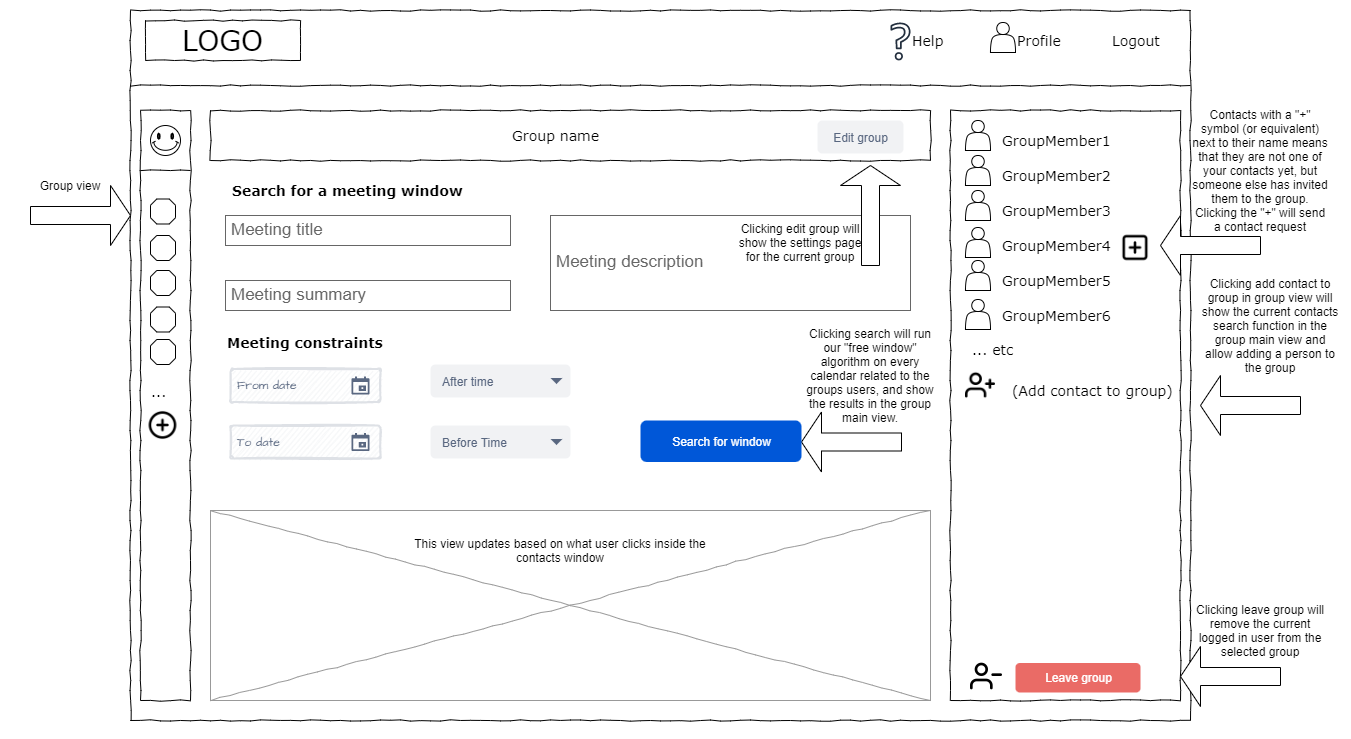

The diagram above was exported from draw.io. Its source (the exported page's mxGraphModel, read from the mxfile embedded in the PNG):
<mxGraphModel dx="1893" dy="-423" grid="1" gridSize="10" guides="1" tooltips="1" connect="1" arrows="1" fold="1" page="1" pageScale="1" pageWidth="1100" pageHeight="850" background="#ffffff" math="0" shadow="0">
  <root>
    <mxCell id="0" />
    <mxCell id="1" parent="0" />
    <mxCell id="11eux12LOQPgP8-3jukl-22" value="" style="whiteSpace=wrap;html=1;rounded=0;shadow=0;labelBackgroundColor=none;strokeColor=#000000;strokeWidth=1;fillColor=none;fontFamily=Verdana;fontSize=12;fontColor=#000000;align=center;comic=1;" parent="1" vertex="1">
      <mxGeometry x="20" y="860" width="1060" height="710" as="geometry" />
    </mxCell>
    <mxCell id="11eux12LOQPgP8-3jukl-23" value="LOGO" style="whiteSpace=wrap;html=1;rounded=0;shadow=0;labelBackgroundColor=none;strokeWidth=1;fontFamily=Verdana;fontSize=28;align=center;comic=1;" parent="1" vertex="1">
      <mxGeometry x="35" y="870" width="155" height="40" as="geometry" />
    </mxCell>
    <mxCell id="11eux12LOQPgP8-3jukl-24" value="Profile" style="text;html=1;points=[];align=left;verticalAlign=top;spacingTop=-4;fontSize=14;fontFamily=Verdana" parent="1" vertex="1">
      <mxGeometry x="905" y="880" width="60" height="20" as="geometry" />
    </mxCell>
    <mxCell id="11eux12LOQPgP8-3jukl-25" value="Logout" style="text;html=1;points=[];align=left;verticalAlign=top;spacingTop=-4;fontSize=14;fontFamily=Verdana" parent="1" vertex="1">
      <mxGeometry x="1000" y="880" width="60" height="20" as="geometry" />
    </mxCell>
    <mxCell id="11eux12LOQPgP8-3jukl-26" value="" style="whiteSpace=wrap;html=1;rounded=0;shadow=0;labelBackgroundColor=none;strokeWidth=1;fillColor=none;fontFamily=Verdana;fontSize=12;align=center;comic=1;" parent="1" vertex="1">
      <mxGeometry x="30" y="960" width="50" height="590" as="geometry" />
    </mxCell>
    <mxCell id="11eux12LOQPgP8-3jukl-27" value="" style="line;strokeWidth=1;html=1;rounded=0;shadow=0;labelBackgroundColor=none;fillColor=none;fontFamily=Verdana;fontSize=14;fontColor=#000000;align=center;comic=1;" parent="1" vertex="1">
      <mxGeometry x="20" y="930" width="1060" height="10" as="geometry" />
    </mxCell>
    <mxCell id="11eux12LOQPgP8-3jukl-28" value="" style="whiteSpace=wrap;html=1;rounded=0;shadow=0;labelBackgroundColor=none;strokeWidth=1;fillColor=none;fontFamily=Verdana;fontSize=12;align=center;comic=1;" parent="1" vertex="1">
      <mxGeometry x="100" y="960" width="720" height="50" as="geometry" />
    </mxCell>
    <mxCell id="11eux12LOQPgP8-3jukl-29" value="Group name" style="text;html=1;points=[];align=left;verticalAlign=top;spacingTop=-4;fontSize=14;fontFamily=Verdana" parent="1" vertex="1">
      <mxGeometry x="400" y="975" width="60" height="20" as="geometry" />
    </mxCell>
    <mxCell id="11eux12LOQPgP8-3jukl-31" value="" style="verticalLabelPosition=bottom;shadow=0;dashed=0;align=center;html=1;verticalAlign=top;strokeWidth=1;shape=mxgraph.mockup.graphics.simpleIcon;strokeColor=#999999;rounded=0;labelBackgroundColor=none;fontFamily=Verdana;fontSize=14;fontColor=#000000;comic=1;" parent="1" vertex="1">
      <mxGeometry x="100" y="1360" width="720" height="190" as="geometry" />
    </mxCell>
    <mxCell id="11eux12LOQPgP8-3jukl-32" value="" style="whiteSpace=wrap;html=1;rounded=0;shadow=0;labelBackgroundColor=none;strokeWidth=1;fillColor=none;fontFamily=Verdana;fontSize=12;align=center;comic=1;" parent="1" vertex="1">
      <mxGeometry x="840" y="960" width="230" height="590" as="geometry" />
    </mxCell>
    <mxCell id="11eux12LOQPgP8-3jukl-38" value="..." style="text;html=1;points=[];align=left;verticalAlign=top;spacingTop=-4;fontSize=14;fontFamily=Verdana" parent="1" vertex="1">
      <mxGeometry x="39" y="1231" width="31" height="20" as="geometry" />
    </mxCell>
    <mxCell id="11eux12LOQPgP8-3jukl-42" value="GroupMember1" style="text;html=1;points=[];align=left;verticalAlign=top;spacingTop=-4;fontSize=14;fontFamily=Verdana" parent="1" vertex="1">
      <mxGeometry x="890" y="980" width="140" height="20" as="geometry" />
    </mxCell>
    <mxCell id="11eux12LOQPgP8-3jukl-43" value="GroupMember2" style="text;html=1;points=[];align=left;verticalAlign=top;spacingTop=-4;fontSize=14;fontFamily=Verdana" parent="1" vertex="1">
      <mxGeometry x="890" y="1015" width="140" height="20" as="geometry" />
    </mxCell>
    <mxCell id="11eux12LOQPgP8-3jukl-44" value="GroupMember3" style="text;html=1;points=[];align=left;verticalAlign=top;spacingTop=-4;fontSize=14;fontFamily=Verdana" parent="1" vertex="1">
      <mxGeometry x="890" y="1050" width="140" height="20" as="geometry" />
    </mxCell>
    <mxCell id="11eux12LOQPgP8-3jukl-45" value="GroupMember4" style="text;html=1;points=[];align=left;verticalAlign=top;spacingTop=-4;fontSize=14;fontFamily=Verdana" parent="1" vertex="1">
      <mxGeometry x="890" y="1085" width="140" height="20" as="geometry" />
    </mxCell>
    <mxCell id="11eux12LOQPgP8-3jukl-46" value="GroupMember5" style="text;html=1;points=[];align=left;verticalAlign=top;spacingTop=-4;fontSize=14;fontFamily=Verdana" parent="1" vertex="1">
      <mxGeometry x="890" y="1120" width="140" height="20" as="geometry" />
    </mxCell>
    <mxCell id="11eux12LOQPgP8-3jukl-47" value="GroupMember6" style="text;html=1;points=[];align=left;verticalAlign=top;spacingTop=-4;fontSize=14;fontFamily=Verdana" parent="1" vertex="1">
      <mxGeometry x="890" y="1155" width="140" height="20" as="geometry" />
    </mxCell>
    <mxCell id="11eux12LOQPgP8-3jukl-48" value="" style="verticalLabelPosition=bottom;verticalAlign=top;html=1;shape=mxgraph.basic.smiley" parent="1" vertex="1">
      <mxGeometry x="40" y="975" width="30" height="30" as="geometry" />
    </mxCell>
    <mxCell id="11eux12LOQPgP8-3jukl-49" value="" style="verticalLabelPosition=bottom;verticalAlign=top;html=1;shape=mxgraph.basic.polygon;polyCoords=[[0.25,0],[0.75,0],[1,0.25],[1,0.75],[0.75,1],[0.25,1],[0,0.75],[0,0.25]];polyline=0;" parent="1" vertex="1">
      <mxGeometry x="40" y="1048.5" width="25" height="25" as="geometry" />
    </mxCell>
    <mxCell id="11eux12LOQPgP8-3jukl-50" value="" style="verticalLabelPosition=bottom;verticalAlign=top;html=1;shape=mxgraph.basic.polygon;polyCoords=[[0.25,0],[0.75,0],[1,0.25],[1,0.75],[0.75,1],[0.25,1],[0,0.75],[0,0.25]];polyline=0;" parent="1" vertex="1">
      <mxGeometry x="40" y="1085" width="25" height="25" as="geometry" />
    </mxCell>
    <mxCell id="11eux12LOQPgP8-3jukl-51" value="" style="verticalLabelPosition=bottom;verticalAlign=top;html=1;shape=mxgraph.basic.polygon;polyCoords=[[0.25,0],[0.75,0],[1,0.25],[1,0.75],[0.75,1],[0.25,1],[0,0.75],[0,0.25]];polyline=0;" parent="1" vertex="1">
      <mxGeometry x="40" y="1120" width="25" height="25" as="geometry" />
    </mxCell>
    <mxCell id="11eux12LOQPgP8-3jukl-52" value="" style="verticalLabelPosition=bottom;verticalAlign=top;html=1;shape=mxgraph.basic.polygon;polyCoords=[[0.25,0],[0.75,0],[1,0.25],[1,0.75],[0.75,1],[0.25,1],[0,0.75],[0,0.25]];polyline=0;" parent="1" vertex="1">
      <mxGeometry x="40" y="1156.5" width="25" height="25" as="geometry" />
    </mxCell>
    <mxCell id="11eux12LOQPgP8-3jukl-53" value="" style="verticalLabelPosition=bottom;verticalAlign=top;html=1;shape=mxgraph.basic.polygon;polyCoords=[[0.25,0],[0.75,0],[1,0.25],[1,0.75],[0.75,1],[0.25,1],[0,0.75],[0,0.25]];polyline=0;" parent="1" vertex="1">
      <mxGeometry x="40" y="1189" width="25" height="25" as="geometry" />
    </mxCell>
    <mxCell id="11eux12LOQPgP8-3jukl-54" value="... etc" style="text;html=1;points=[];align=left;verticalAlign=top;spacingTop=-4;fontSize=14;fontFamily=Verdana" parent="1" vertex="1">
      <mxGeometry x="860" y="1189" width="170" height="20" as="geometry" />
    </mxCell>
    <mxCell id="11eux12LOQPgP8-3jukl-55" value="(Add contact to group)" style="text;html=1;points=[];align=left;verticalAlign=top;spacingTop=-4;fontSize=14;fontFamily=Verdana" parent="1" vertex="1">
      <mxGeometry x="900" y="1230" width="120" height="20" as="geometry" />
    </mxCell>
    <mxCell id="11eux12LOQPgP8-3jukl-56" style="edgeStyle=orthogonalEdgeStyle;rounded=0;orthogonalLoop=1;jettySize=auto;html=1;exitX=0.5;exitY=1;exitDx=0;exitDy=0;" parent="1" source="11eux12LOQPgP8-3jukl-22" target="11eux12LOQPgP8-3jukl-22" edge="1">
      <mxGeometry relative="1" as="geometry" />
    </mxCell>
    <mxCell id="11eux12LOQPgP8-3jukl-57" value="Help" style="text;html=1;points=[];align=left;verticalAlign=top;spacingTop=-4;fontSize=14;fontFamily=Verdana" parent="1" vertex="1">
      <mxGeometry x="800" y="880" width="60" height="20" as="geometry" />
    </mxCell>
    <mxCell id="11eux12LOQPgP8-3jukl-58" value="" style="sketch=0;outlineConnect=0;fontColor=#232F3E;gradientColor=none;fillColor=#232F3E;strokeColor=none;dashed=0;verticalLabelPosition=bottom;verticalAlign=top;align=center;html=1;fontSize=12;fontStyle=0;aspect=fixed;pointerEvents=1;shape=mxgraph.aws4.question;" parent="1" vertex="1">
      <mxGeometry x="780.03" y="872" width="19.97" height="38" as="geometry" />
    </mxCell>
    <mxCell id="11eux12LOQPgP8-3jukl-59" value="" style="shape=actor;whiteSpace=wrap;html=1;" parent="1" vertex="1">
      <mxGeometry x="880" y="872" width="25" height="30" as="geometry" />
    </mxCell>
    <mxCell id="11eux12LOQPgP8-3jukl-60" value="" style="shape=actor;whiteSpace=wrap;html=1;" parent="1" vertex="1">
      <mxGeometry x="855" y="970" width="25" height="30" as="geometry" />
    </mxCell>
    <mxCell id="11eux12LOQPgP8-3jukl-61" value="" style="shape=actor;whiteSpace=wrap;html=1;" parent="1" vertex="1">
      <mxGeometry x="855" y="1005" width="25" height="30" as="geometry" />
    </mxCell>
    <mxCell id="11eux12LOQPgP8-3jukl-62" value="" style="shape=actor;whiteSpace=wrap;html=1;" parent="1" vertex="1">
      <mxGeometry x="855" y="1040" width="25" height="30" as="geometry" />
    </mxCell>
    <mxCell id="11eux12LOQPgP8-3jukl-63" value="" style="shape=actor;whiteSpace=wrap;html=1;" parent="1" vertex="1">
      <mxGeometry x="855" y="1077" width="25" height="30" as="geometry" />
    </mxCell>
    <mxCell id="11eux12LOQPgP8-3jukl-64" value="" style="shape=actor;whiteSpace=wrap;html=1;" parent="1" vertex="1">
      <mxGeometry x="855" y="1110" width="25" height="30" as="geometry" />
    </mxCell>
    <mxCell id="11eux12LOQPgP8-3jukl-65" value="" style="shape=actor;whiteSpace=wrap;html=1;" parent="1" vertex="1">
      <mxGeometry x="855" y="1149" width="25" height="30" as="geometry" />
    </mxCell>
    <mxCell id="11eux12LOQPgP8-3jukl-66" value="This view updates based on what user clicks inside the contacts window" style="text;html=1;strokeColor=none;fillColor=none;align=center;verticalAlign=middle;whiteSpace=wrap;rounded=0;" parent="1" vertex="1">
      <mxGeometry x="290" y="1380.5" width="320" height="39" as="geometry" />
    </mxCell>
    <mxCell id="11eux12LOQPgP8-3jukl-67" value="" style="shape=singleArrow;whiteSpace=wrap;html=1;" parent="1" vertex="1">
      <mxGeometry x="-80" y="1035" width="100" height="60" as="geometry" />
    </mxCell>
    <mxCell id="11eux12LOQPgP8-3jukl-68" value="Group view" style="text;html=1;strokeColor=none;fillColor=none;align=center;verticalAlign=middle;whiteSpace=wrap;rounded=0;" parent="1" vertex="1">
      <mxGeometry x="-100" y="1020" width="120" height="30" as="geometry" />
    </mxCell>
    <mxCell id="11eux12LOQPgP8-3jukl-72" value="" style="shape=image;html=1;verticalAlign=top;verticalLabelPosition=bottom;labelBackgroundColor=#ffffff;imageAspect=0;aspect=fixed;image=https://cdn4.iconfinder.com/data/icons/feather/24/user-plus-128.png" parent="1" vertex="1">
      <mxGeometry x="855" y="1220" width="30" height="30" as="geometry" />
    </mxCell>
    <mxCell id="11eux12LOQPgP8-3jukl-74" value="" style="shape=image;html=1;verticalAlign=top;verticalLabelPosition=bottom;labelBackgroundColor=#ffffff;imageAspect=0;aspect=fixed;image=https://cdn1.iconfinder.com/data/icons/feather-2/24/plus-circle-128.png" parent="1" vertex="1">
      <mxGeometry x="37.5" y="1260" width="30" height="30" as="geometry" />
    </mxCell>
    <mxCell id="11eux12LOQPgP8-3jukl-75" value="&lt;b&gt;Search for a meeting window&lt;/b&gt;" style="text;html=1;points=[];align=left;verticalAlign=top;spacingTop=-4;fontSize=14;fontFamily=Verdana" parent="1" vertex="1">
      <mxGeometry x="120" y="1030" width="260" height="20" as="geometry" />
    </mxCell>
    <mxCell id="8MLmgprm4ApJijjYlU4C-1" value="" style="line;strokeWidth=1;html=1;rounded=0;shadow=0;labelBackgroundColor=none;fillColor=none;fontFamily=Verdana;fontSize=14;fontColor=#000000;align=center;comic=1;" parent="1" vertex="1">
      <mxGeometry x="30" y="1015" width="50" height="10" as="geometry" />
    </mxCell>
    <mxCell id="8MLmgprm4ApJijjYlU4C-3" value="" style="shape=singleArrow;whiteSpace=wrap;html=1;direction=west;" parent="1" vertex="1">
      <mxGeometry x="691" y="1261.5" width="100" height="60" as="geometry" />
    </mxCell>
    <mxCell id="8MLmgprm4ApJijjYlU4C-4" value="Clicking add contact to group in group view will show the current contacts search function in the group main view and allow adding a person to the group" style="text;html=1;strokeColor=none;fillColor=none;align=center;verticalAlign=middle;whiteSpace=wrap;rounded=0;" parent="1" vertex="1">
      <mxGeometry x="1090" y="1110" width="140" height="129" as="geometry" />
    </mxCell>
    <mxCell id="yU5Lpswqs8E7SCSswwPH-1" value="Meeting title" style="strokeWidth=1;shadow=0;dashed=0;align=center;html=1;shape=mxgraph.mockup.text.textBox;fontColor=#666666;align=left;fontSize=17;spacingLeft=4;spacingTop=-3;strokeColor=#666666;mainText=" parent="1" vertex="1">
      <mxGeometry x="115" y="1065" width="285" height="30" as="geometry" />
    </mxCell>
    <mxCell id="yU5Lpswqs8E7SCSswwPH-2" value="Meeting summary" style="strokeWidth=1;shadow=0;dashed=0;align=center;html=1;shape=mxgraph.mockup.text.textBox;fontColor=#666666;align=left;fontSize=17;spacingLeft=4;spacingTop=-3;strokeColor=#666666;mainText=" parent="1" vertex="1">
      <mxGeometry x="115" y="1130" width="285" height="30" as="geometry" />
    </mxCell>
    <mxCell id="yU5Lpswqs8E7SCSswwPH-3" value="Meeting description" style="strokeWidth=1;shadow=0;dashed=0;align=center;html=1;shape=mxgraph.mockup.text.textBox;fontColor=#666666;align=left;fontSize=17;spacingLeft=4;spacingTop=-3;strokeColor=#666666;mainText=" parent="1" vertex="1">
      <mxGeometry x="440" y="1065" width="360" height="95" as="geometry" />
    </mxCell>
    <mxCell id="yU5Lpswqs8E7SCSswwPH-6" value="From date" style="rounded=1;arcSize=9;fillColor=#F7F8F9;align=left;spacingLeft=5;strokeColor=#DEE1E6;html=1;strokeWidth=2;fontColor=#596780;fontSize=12;sketch=1;hachureGap=4;pointerEvents=0;fontFamily=Architects Daughter;fontSource=https%3A%2F%2Ffonts.googleapis.com%2Fcss%3Ffamily%3DArchitects%2BDaughter;" parent="1" vertex="1">
      <mxGeometry x="120" y="1218.5" width="150" height="33" as="geometry" />
    </mxCell>
    <mxCell id="yU5Lpswqs8E7SCSswwPH-7" value="" style="shape=mxgraph.gmdl.calendar;fillColor=#5A6881;strokeColor=none;sketch=0;hachureGap=4;pointerEvents=0;fontFamily=Architects Daughter;fontSource=https%3A%2F%2Ffonts.googleapis.com%2Fcss%3Ffamily%3DArchitects%2BDaughter;fontSize=20;" parent="yU5Lpswqs8E7SCSswwPH-6" vertex="1">
      <mxGeometry x="1" y="0.5" width="18" height="18" relative="1" as="geometry">
        <mxPoint x="-29" y="-9" as="offset" />
      </mxGeometry>
    </mxCell>
    <mxCell id="yU5Lpswqs8E7SCSswwPH-8" value="&lt;b&gt;Meeting constraints&lt;/b&gt;" style="text;html=1;points=[];align=left;verticalAlign=top;spacingTop=-4;fontSize=14;fontFamily=Verdana" parent="1" vertex="1">
      <mxGeometry x="115" y="1181.5" width="260" height="20" as="geometry" />
    </mxCell>
    <mxCell id="yU5Lpswqs8E7SCSswwPH-9" value="To date" style="rounded=1;arcSize=9;fillColor=#F7F8F9;align=left;spacingLeft=5;strokeColor=#DEE1E6;html=1;strokeWidth=2;fontColor=#596780;fontSize=12;sketch=1;hachureGap=4;pointerEvents=0;fontFamily=Architects Daughter;fontSource=https%3A%2F%2Ffonts.googleapis.com%2Fcss%3Ffamily%3DArchitects%2BDaughter;" parent="1" vertex="1">
      <mxGeometry x="120" y="1275" width="150" height="33" as="geometry" />
    </mxCell>
    <mxCell id="yU5Lpswqs8E7SCSswwPH-10" value="" style="shape=mxgraph.gmdl.calendar;fillColor=#5A6881;strokeColor=none;sketch=0;hachureGap=4;pointerEvents=0;fontFamily=Architects Daughter;fontSource=https%3A%2F%2Ffonts.googleapis.com%2Fcss%3Ffamily%3DArchitects%2BDaughter;fontSize=20;" parent="yU5Lpswqs8E7SCSswwPH-9" vertex="1">
      <mxGeometry x="1" y="0.5" width="18" height="18" relative="1" as="geometry">
        <mxPoint x="-29" y="-9" as="offset" />
      </mxGeometry>
    </mxCell>
    <mxCell id="yU5Lpswqs8E7SCSswwPH-11" value="After time" style="rounded=1;fillColor=#F1F2F4;strokeColor=none;html=1;fontColor=#596780;align=left;fontSize=12;spacingLeft=10;sketch=0;" parent="1" vertex="1">
      <mxGeometry x="320" y="1214" width="140" height="33" as="geometry" />
    </mxCell>
    <mxCell id="yU5Lpswqs8E7SCSswwPH-12" value="" style="shape=triangle;direction=south;fillColor=#596780;strokeColor=none;html=1;sketch=0;" parent="yU5Lpswqs8E7SCSswwPH-11" vertex="1">
      <mxGeometry x="1" y="0.5" width="12" height="6" relative="1" as="geometry">
        <mxPoint x="-20" y="-3" as="offset" />
      </mxGeometry>
    </mxCell>
    <mxCell id="yU5Lpswqs8E7SCSswwPH-13" value="Before Time" style="rounded=1;fillColor=#F1F2F4;strokeColor=none;html=1;fontColor=#596780;align=left;fontSize=12;spacingLeft=10;sketch=0;" parent="1" vertex="1">
      <mxGeometry x="320" y="1275" width="140" height="33" as="geometry" />
    </mxCell>
    <mxCell id="yU5Lpswqs8E7SCSswwPH-14" value="" style="shape=triangle;direction=south;fillColor=#596780;strokeColor=none;html=1;sketch=0;" parent="yU5Lpswqs8E7SCSswwPH-13" vertex="1">
      <mxGeometry x="1" y="0.5" width="12" height="6" relative="1" as="geometry">
        <mxPoint x="-20" y="-3" as="offset" />
      </mxGeometry>
    </mxCell>
    <mxCell id="yU5Lpswqs8E7SCSswwPH-15" value="Search for window" style="rounded=1;fillColor=#0057D8;align=center;strokeColor=none;html=1;fontColor=#ffffff;fontSize=12;sketch=0;" parent="1" vertex="1">
      <mxGeometry x="530" y="1270" width="161" height="41.5" as="geometry" />
    </mxCell>
    <mxCell id="yU5Lpswqs8E7SCSswwPH-19" value="" style="shape=singleArrow;whiteSpace=wrap;html=1;direction=west;" parent="1" vertex="1">
      <mxGeometry x="1090" y="1225" width="100" height="60" as="geometry" />
    </mxCell>
    <mxCell id="yU5Lpswqs8E7SCSswwPH-20" value="Clicking search will run our &quot;free window&quot; algorithm on every calendar related to the groups users, and show the results in the group main view." style="text;html=1;strokeColor=none;fillColor=none;align=center;verticalAlign=middle;whiteSpace=wrap;rounded=0;" parent="1" vertex="1">
      <mxGeometry x="690" y="1160" width="140" height="129" as="geometry" />
    </mxCell>
    <mxCell id="1GX5Jh8rNwK6Slbq48T9-1" value="Edit group" style="rounded=1;fillColor=#F1F2F4;strokeColor=none;html=1;fontColor=#596780;align=center;verticalAlign=middle;fontStyle=0;fontSize=12;sketch=0;" parent="1" vertex="1">
      <mxGeometry x="707" y="970" width="86" height="33" as="geometry" />
    </mxCell>
    <mxCell id="1GX5Jh8rNwK6Slbq48T9-2" value="Clicking edit group will show the settings page for the current group" style="text;html=1;strokeColor=none;fillColor=none;align=center;verticalAlign=middle;whiteSpace=wrap;rounded=0;" parent="1" vertex="1">
      <mxGeometry x="620" y="1060" width="140" height="64" as="geometry" />
    </mxCell>
    <mxCell id="1GX5Jh8rNwK6Slbq48T9-3" value="" style="shape=singleArrow;whiteSpace=wrap;html=1;direction=north;" parent="1" vertex="1">
      <mxGeometry x="730" y="1015" width="60" height="100" as="geometry" />
    </mxCell>
    <mxCell id="m9BEKqn_wMSIwnEEoE5j-1" value="" style="shape=image;html=1;verticalAlign=top;verticalLabelPosition=bottom;labelBackgroundColor=#ffffff;imageAspect=0;aspect=fixed;image=https://cdn1.iconfinder.com/data/icons/feather-2/24/user-minus-128.png" parent="1" vertex="1">
      <mxGeometry x="860" y="1510" width="32" height="32" as="geometry" />
    </mxCell>
    <mxCell id="m9BEKqn_wMSIwnEEoE5j-2" value="Leave group" style="rounded=1;fillColor=#EA6B66;align=center;strokeColor=none;html=1;fontColor=#ffffff;fontSize=12;sketch=0;" parent="1" vertex="1">
      <mxGeometry x="905" y="1512.5" width="125" height="29.5" as="geometry" />
    </mxCell>
    <mxCell id="m9BEKqn_wMSIwnEEoE5j-3" value="" style="shape=singleArrow;whiteSpace=wrap;html=1;direction=west;" parent="1" vertex="1">
      <mxGeometry x="1070" y="1496" width="100" height="60" as="geometry" />
    </mxCell>
    <mxCell id="m9BEKqn_wMSIwnEEoE5j-4" value="Clicking leave group will remove the current logged in user from the selected group" style="text;html=1;strokeColor=none;fillColor=none;align=center;verticalAlign=middle;whiteSpace=wrap;rounded=0;" parent="1" vertex="1">
      <mxGeometry x="1080" y="1450" width="140" height="60" as="geometry" />
    </mxCell>
    <mxCell id="k-qcO2_9Xo7y3eiVIbQR-1" value="" style="shape=image;html=1;verticalAlign=top;verticalLabelPosition=bottom;labelBackgroundColor=#ffffff;imageAspect=0;aspect=fixed;image=https://cdn1.iconfinder.com/data/icons/feather-2/24/plus-square-128.png" vertex="1" parent="1">
      <mxGeometry x="1010" y="1082.5" width="30" height="30" as="geometry" />
    </mxCell>
    <mxCell id="k-qcO2_9Xo7y3eiVIbQR-2" value="" style="shape=singleArrow;whiteSpace=wrap;html=1;direction=west;" vertex="1" parent="1">
      <mxGeometry x="1050" y="1065" width="100" height="60" as="geometry" />
    </mxCell>
    <mxCell id="k-qcO2_9Xo7y3eiVIbQR-3" value="Contacts with a &quot;+&quot; symbol (or equivalent) next to their name means that they are not one of your contacts yet, but someone else has invited them to the group. Clicking the &quot;+&quot; will send a contact request" style="text;html=1;strokeColor=none;fillColor=none;align=center;verticalAlign=middle;whiteSpace=wrap;rounded=0;" vertex="1" parent="1">
      <mxGeometry x="1080" y="950" width="140" height="139.5" as="geometry" />
    </mxCell>
  </root>
</mxGraphModel>